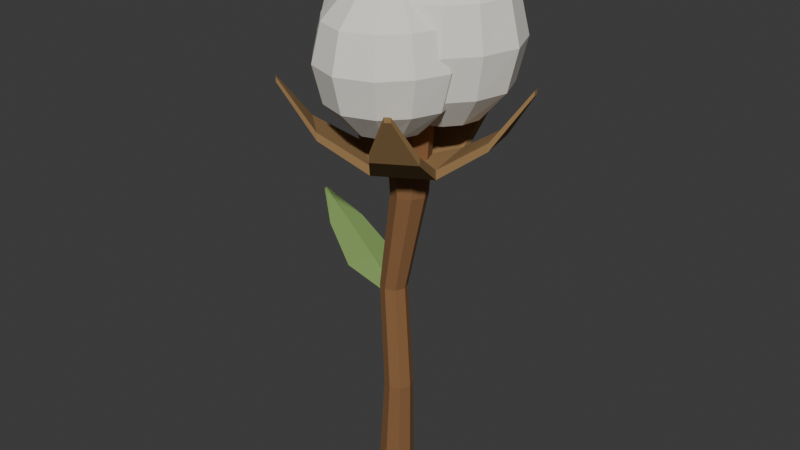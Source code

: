 # Source: source.blend  (saved by Blender 4.3.34; exported with 4.5.12 LTS)
import bpy
from mathutils import Matrix  # noqa: F401  (used for matrix-valued properties, if any)

bpy.ops.wm.read_factory_settings(use_empty=True)
scene = bpy.context.scene
scene.name = 'Scene'

# ---- collections
col_collection = bpy.data.collections.new('Collection'); scene.collection.children.link(col_collection)

# ---- materials (node trees are filled in below, after node groups)
mat_woodystem = bpy.data.materials.new('WoodyStem')
mat_woodystem.diffuse_color = (0.25, 0.12, 0.045, 1.0)
mat_drybollshell = bpy.data.materials.new('DryBollShell')
mat_drybollshell.diffuse_color = (0.32, 0.19, 0.075, 1.0)
mat_cottonlint = bpy.data.materials.new('CottonLint')
mat_cottonlint.diffuse_color = (0.86, 0.83, 0.75, 1.0)
mat_greenbract = bpy.data.materials.new('GreenBract')
mat_greenbract.diffuse_color = (0.21, 0.34, 0.1, 1.0)

# ---- material node trees
mat_woodystem.use_nodes = True; mat_woodystem.node_tree.nodes.clear()
_N = mat_woodystem.node_tree.nodes; _L = mat_woodystem.node_tree.links
n0 = _N.new('ShaderNodeBsdfPrincipled'); n0.name = 'Principled BSDF'; n0.location = (10, 300)
n0.inputs[0].default_value = (0.25, 0.12, 0.045, 1.0)
n0.inputs[2].default_value = 0.88
n1 = _N.new('ShaderNodeOutputMaterial'); n1.name = 'Material Output'; n1.location = (300, 300)
_L.new(n0.outputs[0], n1.inputs[0])
n1.is_active_output = True
mat_drybollshell.use_nodes = True; mat_drybollshell.node_tree.nodes.clear()
_N = mat_drybollshell.node_tree.nodes; _L = mat_drybollshell.node_tree.links
n0 = _N.new('ShaderNodeBsdfPrincipled'); n0.name = 'Principled BSDF'; n0.location = (10, 300)
n0.inputs[0].default_value = (0.32, 0.19, 0.075, 1.0)
n0.inputs[2].default_value = 0.91
n1 = _N.new('ShaderNodeOutputMaterial'); n1.name = 'Material Output'; n1.location = (300, 300)
_L.new(n0.outputs[0], n1.inputs[0])
n1.is_active_output = True
mat_cottonlint.use_nodes = True; mat_cottonlint.node_tree.nodes.clear()
_N = mat_cottonlint.node_tree.nodes; _L = mat_cottonlint.node_tree.links
n0 = _N.new('ShaderNodeBsdfPrincipled'); n0.name = 'Principled BSDF'; n0.location = (10, 300)
n0.inputs[0].default_value = (0.86, 0.83, 0.75, 1.0)
n0.inputs[2].default_value = 0.97
n1 = _N.new('ShaderNodeOutputMaterial'); n1.name = 'Material Output'; n1.location = (300, 300)
_L.new(n0.outputs[0], n1.inputs[0])
n1.is_active_output = True
mat_greenbract.use_nodes = True; mat_greenbract.node_tree.nodes.clear()
_N = mat_greenbract.node_tree.nodes; _L = mat_greenbract.node_tree.links
n0 = _N.new('ShaderNodeBsdfPrincipled'); n0.name = 'Principled BSDF'; n0.location = (10, 300)
n0.inputs[0].default_value = (0.21, 0.34, 0.1, 1.0)
n0.inputs[2].default_value = 0.89
n1 = _N.new('ShaderNodeOutputMaterial'); n1.name = 'Material Output'; n1.location = (300, 300)
_L.new(n0.outputs[0], n1.inputs[0])
n1.is_active_output = True

# ---- world
world_world = bpy.data.worlds.new('World'); scene.world = world_world
world_world.use_nodes = True; world_world.node_tree.nodes.clear()
_N = world_world.node_tree.nodes; _L = world_world.node_tree.links
n0 = _N.new('ShaderNodeOutputWorld'); n0.name = 'World Output'; n0.location = (300, 300)
n1 = _N.new('ShaderNodeBackground'); n1.name = 'Background'; n1.location = (10, 300)
n1.inputs[0].default_value = (0.05088, 0.05088, 0.05088, 1.0)
_L.new(n1.outputs[0], n0.inputs[0])
n0.is_active_output = True
world_world.color = (0.05088, 0.05088, 0.05088)
world_world.sun_shadow_jitter_overblur = 0.0

# ---- meshes
me_continuouscurvedwoodytwig = bpy.data.meshes.new('ContinuousCurvedWoodyTwig')
me_continuouscurvedwoodytwig.from_pydata([(0.007384, -0.002739, 0.0), (0.005392, 0.002069, 0.0), (0.0005839, 0.004061, 0.0), (-0.004224, 0.002069, 0.0), (-0.006216, -0.002739, 0.0), (-0.004224, -0.007547, 0.0), (0.0005839, -0.009539, 0.0), (0.005392, -0.007547, 0.0), (0.008084, -0.003739, 0.04), (0.006473, 0.0001502, 0.04), (0.002584, 0.001761, 0.04), (-0.001305, 0.0001502, 0.04), (-0.002916, -0.003739, 0.04), (-0.001305, -0.007628, 0.04), (0.002584, -0.009239, 0.04), (0.006473, -0.007628, 0.04), (0.003784, -0.001739, 0.08), (0.002261, 0.001938, 0.08), (-0.001416, 0.003461, 0.08), (-0.005093, 0.001938, 0.08), (-0.006616, -0.001739, 0.08), (-0.005093, -0.005416, 0.08), (-0.001416, -0.006939, 0.08), (0.002261, -0.005416, 0.08), (0.01338, -0.002739, 0.12), (0.01139, 0.002069, 0.12), (0.006584, 0.004061, 0.12), (0.001776, 0.002069, 0.12), (-0.0002161, -0.002739, 0.12), (0.001776, -0.007547, 0.12), (0.006584, -0.009539, 0.12), (0.01139, -0.007547, 0.12), (0.01558, -0.002739, 0.155), (0.01295, 0.003625, 0.155), (0.006584, 0.006261, 0.155), (0.0002199, 0.003625, 0.155), (-0.002416, -0.002739, 0.155), (0.0002199, -0.009103, 0.155), (0.006584, -0.01174, 0.155), (0.01295, -0.009103, 0.155)], [], [(7, 6, 5, 4, 3, 2, 1, 0), (32, 33, 34, 35, 36, 37, 38, 39), (0, 1, 9, 8), (1, 2, 10, 9), (2, 3, 11, 10), (3, 4, 12, 11), (4, 5, 13, 12), (5, 6, 14, 13), (6, 7, 15, 14), (7, 0, 8, 15), (8, 9, 17, 16), (9, 10, 18, 17), (10, 11, 19, 18), (11, 12, 20, 19), (12, 13, 21, 20), (13, 14, 22, 21), (14, 15, 23, 22), (15, 8, 16, 23), (16, 17, 25, 24), (17, 18, 26, 25), (18, 19, 27, 26), (19, 20, 28, 27), (20, 21, 29, 28), (21, 22, 30, 29), (22, 23, 31, 30), (23, 16, 24, 31), (24, 25, 33, 32), (25, 26, 34, 33), (26, 27, 35, 34), (27, 28, 36, 35), (28, 29, 37, 36), (29, 30, 38, 37), (30, 31, 39, 38), (31, 24, 32, 39)])
me_continuouscurvedwoodytwig.materials.append(mat_woodystem)
me_continuouscurvedwoodytwig.materials.append(mat_drybollshell)
me_continuouscurvedwoodytwig.materials.append(mat_cottonlint)
me_continuouscurvedwoodytwig.materials.append(mat_greenbract)
me_continuouscurvedwoodytwig.update()
me_drypointedbollvalve1 = bpy.data.meshes.new('DryPointedBollValve1')
me_drypointedbollvalve1.from_pydata([(0.01104, -0.008916, 0.1305), (0.007984, 0.004747, 0.1305), (0.007984, 0.004747, 0.1335), (0.01104, -0.008916, 0.1335), (0.02362, -0.0102, 0.1322), (0.01882, 0.01127, 0.1322), (0.01882, 0.01127, 0.1358), (0.02362, -0.0102, 0.1358), (0.03956, -0.003563, 0.1445), (0.03607, 0.01205, 0.1445), (0.03607, 0.01205, 0.1475), (0.03956, -0.003563, 0.1475), (0.04976, 0.00579, 0.1631), (0.04928, 0.007937, 0.1631), (0.04928, 0.007937, 0.1649), (0.04976, 0.00579, 0.1649)], [], [(3, 2, 1, 0), (12, 13, 14, 15), (0, 1, 5, 4), (1, 2, 6, 5), (2, 3, 7, 6), (3, 0, 4, 7), (4, 5, 9, 8), (5, 6, 10, 9), (6, 7, 11, 10), (7, 4, 8, 11), (8, 9, 13, 12), (9, 10, 14, 13), (10, 11, 15, 14), (11, 8, 12, 15)])
me_drypointedbollvalve1.polygons.foreach_set('material_index', [1, 1, 1, 1, 1, 1, 1, 1, 1, 1, 1, 1, 1, 1])
me_drypointedbollvalve1.materials.append(mat_woodystem)
me_drypointedbollvalve1.materials.append(mat_drybollshell)
me_drypointedbollvalve1.materials.append(mat_cottonlint)
me_drypointedbollvalve1.materials.append(mat_greenbract)
me_drypointedbollvalve1.update()
me_drypointedbollvalve2 = bpy.data.meshes.new('DryPointedBollValve2')
me_drypointedbollvalve2.from_pydata([(0.01383, -0.0004103, 0.1305), (-0.0001031, 0.0009059, 0.1305), (-0.0001031, 0.0009059, 0.1335), (0.01383, -0.0004103, 0.1335), (0.01895, 0.01116, 0.1322), (-0.002957, 0.01323, 0.1322), (-0.002957, 0.01323, 0.1358), (0.01895, 0.01116, 0.1358), (0.01756, 0.02837, 0.1445), (0.001628, 0.02987, 0.1445), (0.001628, 0.02987, 0.1475), (0.01756, 0.02837, 0.1475), (0.01182, 0.04096, 0.1631), (0.009626, 0.04117, 0.1631), (0.009626, 0.04117, 0.1649), (0.01182, 0.04096, 0.1649)], [], [(3, 2, 1, 0), (12, 13, 14, 15), (0, 1, 5, 4), (1, 2, 6, 5), (2, 3, 7, 6), (3, 0, 4, 7), (4, 5, 9, 8), (5, 6, 10, 9), (6, 7, 11, 10), (7, 4, 8, 11), (8, 9, 13, 12), (9, 10, 14, 13), (10, 11, 15, 14), (11, 8, 12, 15)])
me_drypointedbollvalve2.polygons.foreach_set('material_index', [1, 1, 1, 1, 1, 1, 1, 1, 1, 1, 1, 1, 1, 1])
me_drypointedbollvalve2.materials.append(mat_woodystem)
me_drypointedbollvalve2.materials.append(mat_drybollshell)
me_drypointedbollvalve2.materials.append(mat_cottonlint)
me_drypointedbollvalve2.materials.append(mat_greenbract)
me_drypointedbollvalve2.update()
me_drypointedbollvalve3 = bpy.data.meshes.new('DryPointedBollValve3')
me_drypointedbollvalve3.from_pydata([(0.00661, 0.004877, 0.1305), (0.001051, -0.007972, 0.1305), (0.001051, -0.007972, 0.1335), (0.00661, 0.004877, 0.1335), (-0.002815, 0.01331, 0.1322), (-0.01155, -0.006879, 0.1322), (-0.01155, -0.006879, 0.1358), (-0.002815, 0.01331, 0.1358), (-0.01961, 0.01731, 0.1445), (-0.02596, 0.002625, 0.1445), (-0.02596, 0.002625, 0.1475), (-0.01961, 0.01731, 0.1475), (-0.03336, 0.01574, 0.1631), (-0.03424, 0.01372, 0.1631), (-0.03424, 0.01372, 0.1649), (-0.03336, 0.01574, 0.1649)], [], [(3, 2, 1, 0), (12, 13, 14, 15), (0, 1, 5, 4), (1, 2, 6, 5), (2, 3, 7, 6), (3, 0, 4, 7), (4, 5, 9, 8), (5, 6, 10, 9), (6, 7, 11, 10), (7, 4, 8, 11), (8, 9, 13, 12), (9, 10, 14, 13), (10, 11, 15, 14), (11, 8, 12, 15)])
me_drypointedbollvalve3.polygons.foreach_set('material_index', [1, 1, 1, 1, 1, 1, 1, 1, 1, 1, 1, 1, 1, 1])
me_drypointedbollvalve3.materials.append(mat_woodystem)
me_drypointedbollvalve3.materials.append(mat_drybollshell)
me_drypointedbollvalve3.materials.append(mat_cottonlint)
me_drypointedbollvalve3.materials.append(mat_greenbract)
me_drypointedbollvalve3.update()
me_drypointedbollvalve4 = bpy.data.meshes.new('DryPointedBollValve4')
me_drypointedbollvalve4.from_pydata([(-0.0006511, -0.0003607, 0.1305), (0.009851, -0.009618, 0.1305), (0.009851, -0.009618, 0.1335), (-0.0006511, -0.0003607, 0.1335), (-0.01159, -0.006718, 0.1322), (0.004917, -0.02127, 0.1322), (0.004917, -0.02127, 0.1358), (-0.01159, -0.006718, 0.1358), (-0.02058, -0.02145, 0.1445), (-0.008575, -0.03203, 0.1445), (-0.008575, -0.03203, 0.1475), (-0.02058, -0.02145, 0.1475), (-0.02334, -0.03502, 0.1631), (-0.02169, -0.03647, 0.1631), (-0.02169, -0.03647, 0.1649), (-0.02334, -0.03502, 0.1649)], [], [(3, 2, 1, 0), (12, 13, 14, 15), (0, 1, 5, 4), (1, 2, 6, 5), (2, 3, 7, 6), (3, 0, 4, 7), (4, 5, 9, 8), (5, 6, 10, 9), (6, 7, 11, 10), (7, 4, 8, 11), (8, 9, 13, 12), (9, 10, 14, 13), (10, 11, 15, 14), (11, 8, 12, 15)])
me_drypointedbollvalve4.polygons.foreach_set('material_index', [1, 1, 1, 1, 1, 1, 1, 1, 1, 1, 1, 1, 1, 1])
me_drypointedbollvalve4.materials.append(mat_woodystem)
me_drypointedbollvalve4.materials.append(mat_drybollshell)
me_drypointedbollvalve4.materials.append(mat_cottonlint)
me_drypointedbollvalve4.materials.append(mat_greenbract)
me_drypointedbollvalve4.update()
me_drypointedbollvalve5 = bpy.data.meshes.new('DryPointedBollValve5')
me_drypointedbollvalve5.from_pydata([(0.002086, -0.008885, 0.1305), (0.01414, -0.001757, 0.1305), (0.01414, -0.001757, 0.1335), (0.002086, -0.008885, 0.1335), (0.004753, -0.02125, 0.1322), (0.02369, -0.01005, 0.1322), (0.02369, -0.01005, 0.1358), (0.004753, -0.02125, 0.1358), (0.01599, -0.03435, 0.1445), (0.02976, -0.02621, 0.1445), (0.02976, -0.02621, 0.1475), (0.01599, -0.03435, 0.1475), (0.02804, -0.04117, 0.1631), (0.02993, -0.04005, 0.1631), (0.02993, -0.04005, 0.1649), (0.02804, -0.04117, 0.1649)], [], [(3, 2, 1, 0), (12, 13, 14, 15), (0, 1, 5, 4), (1, 2, 6, 5), (2, 3, 7, 6), (3, 0, 4, 7), (4, 5, 9, 8), (5, 6, 10, 9), (6, 7, 11, 10), (7, 4, 8, 11), (8, 9, 13, 12), (9, 10, 14, 13), (10, 11, 15, 14), (11, 8, 12, 15)])
me_drypointedbollvalve5.polygons.foreach_set('material_index', [1, 1, 1, 1, 1, 1, 1, 1, 1, 1, 1, 1, 1, 1])
me_drypointedbollvalve5.materials.append(mat_woodystem)
me_drypointedbollvalve5.materials.append(mat_drybollshell)
me_drypointedbollvalve5.materials.append(mat_cottonlint)
me_drypointedbollvalve5.materials.append(mat_greenbract)
me_drypointedbollvalve5.update()
me_fullunequalcottonlintlobe1 = bpy.data.meshes.new('FullUnequalCottonLintLobe1')
me_fullunequalcottonlintlobe1.from_pydata([(0.006593, -0.01474, 0.145), (0.01959, -0.01474, 0.1486), (0.01816, -0.008574, 0.1486), (0.01309, -0.004347, 0.1486), (0.006593, -0.003069, 0.1486), (9.343e-05, -0.004347, 0.1486), (-0.004975, -0.008574, 0.1486), (-0.006407, -0.01474, 0.1486), (-0.004355, -0.02057, 0.1486), (9.343e-05, -0.02513, 0.1486), (0.006593, -0.02707, 0.1486), (0.01309, -0.02513, 0.1486), (0.01754, -0.02057, 0.1486), (0.02911, -0.01474, 0.1585), (0.02702, -0.003852, 0.1585), (0.01785, 0.003261, 0.1585), (0.006593, 0.005056, 0.1585), (-0.004665, 0.003261, 0.1585), (-0.01384, -0.003852, 0.1585), (-0.01592, -0.01474, 0.1585), (-0.01198, -0.02464, 0.1585), (-0.004665, -0.03274, 0.1585), (0.006593, -0.03651, 0.1585), (0.01785, -0.03274, 0.1585), (0.02516, -0.02464, 0.1585), (0.03259, -0.01474, 0.172), (0.03035, -0.002079, 0.172), (0.01959, 0.006046, 0.172), (0.006593, 0.007941, 0.172), (-0.006407, 0.006046, 0.172), (-0.01716, -0.002079, 0.172), (-0.01941, -0.01474, 0.172), (-0.01468, -0.02608, 0.172), (-0.006407, -0.03552, 0.172), (0.006593, -0.04006, 0.172), (0.01959, -0.03552, 0.172), (0.02787, -0.02608, 0.172), (0.02911, -0.01474, 0.1855), (0.02702, -0.003852, 0.1855), (0.01785, 0.003261, 0.1855), (0.006593, 0.005056, 0.1855), (-0.004665, 0.003261, 0.1855), (-0.01384, -0.003852, 0.1855), (-0.01592, -0.01474, 0.1855), (-0.01198, -0.02464, 0.1855), (-0.004665, -0.03274, 0.1855), (0.006593, -0.03651, 0.1855), (0.01785, -0.03274, 0.1855), (0.02516, -0.02464, 0.1855), (0.01959, -0.01474, 0.1954), (0.01816, -0.008574, 0.1954), (0.01309, -0.004347, 0.1954), (0.006593, -0.003069, 0.1954), (9.343e-05, -0.004347, 0.1954), (-0.004975, -0.008574, 0.1954), (-0.006407, -0.01474, 0.1954), (-0.004355, -0.02057, 0.1954), (9.343e-05, -0.02513, 0.1954), (0.006593, -0.02707, 0.1954), (0.01309, -0.02513, 0.1954), (0.01754, -0.02057, 0.1954), (0.006595, -0.01624, 0.199)], [], [(0, 2, 1), (61, 49, 50), (0, 3, 2), (61, 50, 51), (0, 4, 3), (61, 51, 52), (0, 5, 4), (61, 52, 53), (0, 6, 5), (61, 53, 54), (0, 7, 6), (61, 54, 55), (0, 8, 7), (61, 55, 56), (0, 9, 8), (61, 56, 57), (0, 10, 9), (61, 57, 58), (0, 11, 10), (61, 58, 59), (0, 12, 11), (61, 59, 60), (0, 1, 12), (61, 60, 49), (1, 2, 14, 13), (2, 3, 15, 14), (3, 4, 16, 15), (4, 5, 17, 16), (5, 6, 18, 17), (6, 7, 19, 18), (7, 8, 20, 19), (8, 9, 21, 20), (9, 10, 22, 21), (10, 11, 23, 22), (11, 12, 24, 23), (12, 1, 13, 24), (13, 14, 26, 25), (14, 15, 27, 26), (15, 16, 28, 27), (16, 17, 29, 28), (17, 18, 30, 29), (18, 19, 31, 30), (19, 20, 32, 31), (20, 21, 33, 32), (21, 22, 34, 33), (22, 23, 35, 34), (23, 24, 36, 35), (24, 13, 25, 36), (25, 26, 38, 37), (26, 27, 39, 38), (27, 28, 40, 39), (28, 29, 41, 40), (29, 30, 42, 41), (30, 31, 43, 42), (31, 32, 44, 43), (32, 33, 45, 44), (33, 34, 46, 45), (34, 35, 47, 46), (35, 36, 48, 47), (36, 25, 37, 48), (37, 38, 50, 49), (38, 39, 51, 50), (39, 40, 52, 51), (40, 41, 53, 52), (41, 42, 54, 53), (42, 43, 55, 54), (43, 44, 56, 55), (44, 45, 57, 56), (45, 46, 58, 57), (46, 47, 59, 58), (47, 48, 60, 59), (48, 37, 49, 60)])
me_fullunequalcottonlintlobe1.polygons.foreach_set('material_index', [2, 2, 2, 2, 2, 2, 2, 2, 2, 2, 2, 2, 2, 2, 2, 2, 2, 2, 2, 2, 2, 2, 2, 2, 2, 2, 2, 2, 2, 2, 2, 2, 2, 2, 2, 2, 2, 2, 2, 2, 2, 2, 2, 2, 2, 2, 2, 2, 2, 2, 2, 2, 2, 2, 2, 2, 2, 2, 2, 2, 2, 2, 2, 2, 2, 2, 2, 2, 2, 2, 2, 2])
me_fullunequalcottonlintlobe1.materials.append(mat_woodystem)
me_fullunequalcottonlintlobe1.materials.append(mat_drybollshell)
me_fullunequalcottonlintlobe1.materials.append(mat_cottonlint)
me_fullunequalcottonlintlobe1.materials.append(mat_greenbract)
me_fullunequalcottonlintlobe1.update()
me_fullunequalcottonlintlobe2 = bpy.data.meshes.new('FullUnequalCottonLintLobe2')
me_fullunequalcottonlintlobe2.from_pydata([(0.01681, 0.003533, 0.146), (0.02956, 0.004914, 0.1502), (0.02709, 0.01152, 0.1502), (0.02183, 0.01554, 0.1502), (0.01558, 0.0168, 0.1502), (0.009336, 0.01476, 0.1502), (0.005277, 0.009152, 0.1502), (0.004681, 0.002219, 0.1502), (0.006793, -0.004252, 0.1502), (0.01155, -0.009075, 0.1502), (0.01808, -0.01007, 0.1502), (0.02393, -0.007157, 0.1502), (0.02807, -0.001947, 0.1502), (0.03927, 0.005967, 0.1615), (0.03477, 0.01748, 0.1615), (0.02534, 0.02394, 0.1615), (0.0147, 0.0263, 0.1615), (0.003634, 0.02332, 0.1615), (-0.003349, 0.01335, 0.1615), (-0.003814, 0.001298, 0.1615), (-0.0003817, -0.009826, 0.1615), (0.007537, -0.01869, 0.1615), (0.01902, -0.02024, 0.1615), (0.02892, -0.01464, 0.1615), (0.03612, -0.00587, 0.1615), (0.04291, 0.006361, 0.177), (0.03762, 0.01969, 0.177), (0.02659, 0.02694, 0.177), (0.01438, 0.02973, 0.177), (0.0015, 0.02653, 0.177), (-0.006545, 0.01491, 0.177), (-0.006842, 0.00097, 0.177), (-0.002974, -0.01184, 0.177), (0.006034, -0.02229, 0.177), (0.01937, -0.024, 0.177), (0.0307, -0.01731, 0.177), (0.03904, -0.007288, 0.177), (0.03927, 0.005967, 0.1925), (0.03477, 0.01748, 0.1925), (0.02534, 0.02394, 0.1925), (0.0147, 0.0263, 0.1925), (0.003634, 0.02332, 0.1925), (-0.003349, 0.01335, 0.1925), (-0.003814, 0.001298, 0.1925), (-0.0003817, -0.009826, 0.1925), (0.007537, -0.01869, 0.1925), (0.01902, -0.02024, 0.1925), (0.02892, -0.01464, 0.1925), (0.03612, -0.00587, 0.1925), (0.02956, 0.004914, 0.2038), (0.02709, 0.01152, 0.2038), (0.02183, 0.01554, 0.2038), (0.01558, 0.0168, 0.2038), (0.009336, 0.01476, 0.2038), (0.005277, 0.009152, 0.2038), (0.004681, 0.002219, 0.2038), (0.006793, -0.004252, 0.2038), (0.01155, -0.009075, 0.2038), (0.01808, -0.01007, 0.2038), (0.02393, -0.007157, 0.2038), (0.02807, -0.001947, 0.2038), (0.01809, 0.004317, 0.208)], [], [(0, 2, 1), (61, 49, 50), (0, 3, 2), (61, 50, 51), (0, 4, 3), (61, 51, 52), (0, 5, 4), (61, 52, 53), (0, 6, 5), (61, 53, 54), (0, 7, 6), (61, 54, 55), (0, 8, 7), (61, 55, 56), (0, 9, 8), (61, 56, 57), (0, 10, 9), (61, 57, 58), (0, 11, 10), (61, 58, 59), (0, 12, 11), (61, 59, 60), (0, 1, 12), (61, 60, 49), (1, 2, 14, 13), (2, 3, 15, 14), (3, 4, 16, 15), (4, 5, 17, 16), (5, 6, 18, 17), (6, 7, 19, 18), (7, 8, 20, 19), (8, 9, 21, 20), (9, 10, 22, 21), (10, 11, 23, 22), (11, 12, 24, 23), (12, 1, 13, 24), (13, 14, 26, 25), (14, 15, 27, 26), (15, 16, 28, 27), (16, 17, 29, 28), (17, 18, 30, 29), (18, 19, 31, 30), (19, 20, 32, 31), (20, 21, 33, 32), (21, 22, 34, 33), (22, 23, 35, 34), (23, 24, 36, 35), (24, 13, 25, 36), (25, 26, 38, 37), (26, 27, 39, 38), (27, 28, 40, 39), (28, 29, 41, 40), (29, 30, 42, 41), (30, 31, 43, 42), (31, 32, 44, 43), (32, 33, 45, 44), (33, 34, 46, 45), (34, 35, 47, 46), (35, 36, 48, 47), (36, 25, 37, 48), (37, 38, 50, 49), (38, 39, 51, 50), (39, 40, 52, 51), (40, 41, 53, 52), (41, 42, 54, 53), (42, 43, 55, 54), (43, 44, 56, 55), (44, 45, 57, 56), (45, 46, 58, 57), (46, 47, 59, 58), (47, 48, 60, 59), (48, 37, 49, 60)])
me_fullunequalcottonlintlobe2.polygons.foreach_set('material_index', [2, 2, 2, 2, 2, 2, 2, 2, 2, 2, 2, 2, 2, 2, 2, 2, 2, 2, 2, 2, 2, 2, 2, 2, 2, 2, 2, 2, 2, 2, 2, 2, 2, 2, 2, 2, 2, 2, 2, 2, 2, 2, 2, 2, 2, 2, 2, 2, 2, 2, 2, 2, 2, 2, 2, 2, 2, 2, 2, 2, 2, 2, 2, 2, 2, 2, 2, 2, 2, 2, 2, 2])
me_fullunequalcottonlintlobe2.materials.append(mat_woodystem)
me_fullunequalcottonlintlobe2.materials.append(mat_drybollshell)
me_fullunequalcottonlintlobe2.materials.append(mat_cottonlint)
me_fullunequalcottonlintlobe2.materials.append(mat_greenbract)
me_fullunequalcottonlintlobe2.update()
me_fullunequalcottonlintlobe3 = bpy.data.meshes.new('FullUnequalCottonLintLobe3')
me_fullunequalcottonlintlobe3.from_pydata([(-0.003995, 0.002925, 0.146), (0.00953, 0.005362, 0.1498), (0.005958, 0.01074, 0.1498), (0.0002022, 0.01405, 0.1498), (-0.006721, 0.01488, 0.1498), (-0.01313, 0.01212, 0.1498), (-0.01659, 0.006679, 0.1498), (-0.01693, 0.0005944, 0.1498), (-0.01428, -0.005148, 0.1498), (-0.008383, -0.008705, 0.1498), (-0.001356, -0.008645, 0.1498), (0.004744, -0.005868, 0.1498), (0.009011, -0.0009521, 0.1498), (0.0198, 0.007214, 0.16), (0.01304, 0.0163, 0.16), (0.003154, 0.02187, 0.16), (-0.008771, 0.02387, 0.16), (-0.02007, 0.0191, 0.16), (-0.02554, 0.009349, 0.16), (-0.02603, -0.001045, 0.16), (-0.02201, -0.01122, 0.16), (-0.01172, -0.01754, 0.16), (0.0005201, -0.01687, 0.16), (0.01089, -0.01205, 0.16), (0.0188, -0.003869, 0.16), (0.02364, 0.007906, 0.174), (0.01558, 0.0183, 0.174), (0.004209, 0.02467, 0.174), (-0.009533, 0.02721, 0.174), (-0.02267, 0.02171, 0.174), (-0.02877, 0.01031, 0.174), (-0.02928, -0.001631, 0.174), (-0.02488, -0.01348, 0.174), (-0.01296, -0.02084, 0.174), (0.001195, -0.01983, 0.174), (0.01309, -0.01426, 0.174), (0.02243, -0.004953, 0.174), (0.0198, 0.007214, 0.188), (0.01304, 0.0163, 0.188), (0.003154, 0.02187, 0.188), (-0.008771, 0.02387, 0.188), (-0.02007, 0.0191, 0.188), (-0.02554, 0.009349, 0.188), (-0.02603, -0.001045, 0.188), (-0.02201, -0.01122, 0.188), (-0.01172, -0.01754, 0.188), (0.0005201, -0.01687, 0.188), (0.01089, -0.01205, 0.188), (0.0188, -0.003869, 0.188), (0.00953, 0.005362, 0.1982), (0.005958, 0.01074, 0.1982), (0.0002022, 0.01405, 0.1982), (-0.006721, 0.01488, 0.1982), (-0.01313, 0.01212, 0.1982), (-0.01659, 0.006679, 0.1982), (-0.01693, 0.0005944, 0.1982), (-0.01428, -0.005148, 0.1982), (-0.008383, -0.008705, 0.1982), (-0.001356, -0.008645, 0.1982), (0.004744, -0.005868, 0.1982), (0.009011, -0.0009521, 0.1982), (-0.005317, 0.003634, 0.202)], [], [(0, 2, 1), (61, 49, 50), (0, 3, 2), (61, 50, 51), (0, 4, 3), (61, 51, 52), (0, 5, 4), (61, 52, 53), (0, 6, 5), (61, 53, 54), (0, 7, 6), (61, 54, 55), (0, 8, 7), (61, 55, 56), (0, 9, 8), (61, 56, 57), (0, 10, 9), (61, 57, 58), (0, 11, 10), (61, 58, 59), (0, 12, 11), (61, 59, 60), (0, 1, 12), (61, 60, 49), (1, 2, 14, 13), (2, 3, 15, 14), (3, 4, 16, 15), (4, 5, 17, 16), (5, 6, 18, 17), (6, 7, 19, 18), (7, 8, 20, 19), (8, 9, 21, 20), (9, 10, 22, 21), (10, 11, 23, 22), (11, 12, 24, 23), (12, 1, 13, 24), (13, 14, 26, 25), (14, 15, 27, 26), (15, 16, 28, 27), (16, 17, 29, 28), (17, 18, 30, 29), (18, 19, 31, 30), (19, 20, 32, 31), (20, 21, 33, 32), (21, 22, 34, 33), (22, 23, 35, 34), (23, 24, 36, 35), (24, 13, 25, 36), (25, 26, 38, 37), (26, 27, 39, 38), (27, 28, 40, 39), (28, 29, 41, 40), (29, 30, 42, 41), (30, 31, 43, 42), (31, 32, 44, 43), (32, 33, 45, 44), (33, 34, 46, 45), (34, 35, 47, 46), (35, 36, 48, 47), (36, 25, 37, 48), (37, 38, 50, 49), (38, 39, 51, 50), (39, 40, 52, 51), (40, 41, 53, 52), (41, 42, 54, 53), (42, 43, 55, 54), (43, 44, 56, 55), (44, 45, 57, 56), (45, 46, 58, 57), (46, 47, 59, 58), (47, 48, 60, 59), (48, 37, 49, 60)])
me_fullunequalcottonlintlobe3.polygons.foreach_set('material_index', [2, 2, 2, 2, 2, 2, 2, 2, 2, 2, 2, 2, 2, 2, 2, 2, 2, 2, 2, 2, 2, 2, 2, 2, 2, 2, 2, 2, 2, 2, 2, 2, 2, 2, 2, 2, 2, 2, 2, 2, 2, 2, 2, 2, 2, 2, 2, 2, 2, 2, 2, 2, 2, 2, 2, 2, 2, 2, 2, 2, 2, 2, 2, 2, 2, 2, 2, 2, 2, 2, 2, 2])
me_fullunequalcottonlintlobe3.materials.append(mat_woodystem)
me_fullunequalcottonlintlobe3.materials.append(mat_drybollshell)
me_fullunequalcottonlintlobe3.materials.append(mat_cottonlint)
me_fullunequalcottonlintlobe3.materials.append(mat_greenbract)
me_fullunequalcottonlintlobe3.update()
me_wholelanceolatebract = bpy.data.meshes.new('WholeLanceolateBract')
me_wholelanceolatebract.from_pydata([(-0.0002837, -0.0001415, 0.076), (-0.0004169, -0.002205, 0.07719), (-0.001549, -0.003936, 0.076), (-0.001415, -0.001872, 0.07481), (-0.01337, 0.01265, 0.08329), (-0.01588, 0.002948, 0.08484), (-0.01969, -0.006321, 0.08329), (-0.01718, 0.003384, 0.08173), (-0.03253, 0.01588, 0.09179), (-0.03429, 0.009085, 0.09289), (-0.03696, 0.002597, 0.09179), (-0.03521, 0.009392, 0.09069), (-0.04924, 0.01491, 0.09867), (-0.04923, 0.01406, 0.09931), (-0.04975, 0.01339, 0.09867), (-0.04976, 0.01424, 0.09803)], [], [(0, 1, 2, 3), (15, 14, 13, 12), (4, 5, 1, 0), (5, 6, 2, 1), (6, 7, 3, 2), (7, 4, 0, 3), (8, 9, 5, 4), (9, 10, 6, 5), (10, 11, 7, 6), (11, 8, 4, 7), (12, 13, 9, 8), (13, 14, 10, 9), (14, 15, 11, 10), (15, 12, 8, 11)])
me_wholelanceolatebract.polygons.foreach_set('material_index', [3, 3, 3, 3, 3, 3, 3, 3, 3, 3, 3, 3, 3, 3])
me_wholelanceolatebract.materials.append(mat_woodystem)
me_wholelanceolatebract.materials.append(mat_drybollshell)
me_wholelanceolatebract.materials.append(mat_cottonlint)
me_wholelanceolatebract.materials.append(mat_greenbract)
me_wholelanceolatebract.update()

# ---- objects
ob_oneopencottonbolltwig = bpy.data.objects.new('OneOpenCottonBollTwig', None)
ob_continuouscurvedwoodytwig = bpy.data.objects.new('ContinuousCurvedWoodyTwig', me_continuouscurvedwoodytwig)
ob_drypointedbollvalve1 = bpy.data.objects.new('DryPointedBollValve1', me_drypointedbollvalve1)
ob_drypointedbollvalve2 = bpy.data.objects.new('DryPointedBollValve2', me_drypointedbollvalve2)
ob_drypointedbollvalve3 = bpy.data.objects.new('DryPointedBollValve3', me_drypointedbollvalve3)
ob_drypointedbollvalve4 = bpy.data.objects.new('DryPointedBollValve4', me_drypointedbollvalve4)
ob_drypointedbollvalve5 = bpy.data.objects.new('DryPointedBollValve5', me_drypointedbollvalve5)
ob_fullunequalcottonlintlobe1 = bpy.data.objects.new('FullUnequalCottonLintLobe1', me_fullunequalcottonlintlobe1)
ob_fullunequalcottonlintlobe2 = bpy.data.objects.new('FullUnequalCottonLintLobe2', me_fullunequalcottonlintlobe2)
ob_fullunequalcottonlintlobe3 = bpy.data.objects.new('FullUnequalCottonLintLobe3', me_fullunequalcottonlintlobe3)
ob_wholelanceolatebract = bpy.data.objects.new('WholeLanceolateBract', me_wholelanceolatebract)

# ---- transforms, parenting, visibility, modifiers, constraints
ob_oneopencottonbolltwig.location = (0.0, 0.0, 0.0)
ob_continuouscurvedwoodytwig.parent = ob_oneopencottonbolltwig
ob_continuouscurvedwoodytwig.location = (0.0, 0.0, 0.0)
ob_drypointedbollvalve1.parent = ob_oneopencottonbolltwig
ob_drypointedbollvalve1.location = (0.0, 0.0, 0.0)
ob_drypointedbollvalve2.parent = ob_oneopencottonbolltwig
ob_drypointedbollvalve2.location = (0.0, 0.0, 0.0)
ob_drypointedbollvalve3.parent = ob_oneopencottonbolltwig
ob_drypointedbollvalve3.location = (0.0, 0.0, 0.0)
ob_drypointedbollvalve4.parent = ob_oneopencottonbolltwig
ob_drypointedbollvalve4.location = (0.0, 0.0, 0.0)
ob_drypointedbollvalve5.parent = ob_oneopencottonbolltwig
ob_drypointedbollvalve5.location = (0.0, 0.0, 0.0)
ob_fullunequalcottonlintlobe1.parent = ob_oneopencottonbolltwig
ob_fullunequalcottonlintlobe1.location = (0.0, 0.0, 0.0)
ob_fullunequalcottonlintlobe2.parent = ob_oneopencottonbolltwig
ob_fullunequalcottonlintlobe2.location = (0.0, 0.0, 0.0)
ob_fullunequalcottonlintlobe3.parent = ob_oneopencottonbolltwig
ob_fullunequalcottonlintlobe3.location = (0.0, 0.0, 0.0)
ob_wholelanceolatebract.parent = ob_oneopencottonbolltwig
ob_wholelanceolatebract.location = (0.0, 0.0, 0.0)

# ---- collection membership
scene.collection.objects.link(ob_oneopencottonbolltwig)
scene.collection.objects.link(ob_continuouscurvedwoodytwig)
scene.collection.objects.link(ob_drypointedbollvalve1)
scene.collection.objects.link(ob_drypointedbollvalve2)
scene.collection.objects.link(ob_drypointedbollvalve3)
scene.collection.objects.link(ob_drypointedbollvalve4)
scene.collection.objects.link(ob_drypointedbollvalve5)
scene.collection.objects.link(ob_fullunequalcottonlintlobe1)
scene.collection.objects.link(ob_fullunequalcottonlintlobe2)
scene.collection.objects.link(ob_fullunequalcottonlintlobe3)
scene.collection.objects.link(ob_wholelanceolatebract)

# ---- scene / render settings (as saved in the file)
scene.frame_start = 1; scene.frame_end = 250; scene.frame_set(1)
scene.render.engine = 'CYCLES'
scene.render.use_compositing = False
scene.cycles.use_denoising = False
scene.cycles.samples = 128
scene.cycles.use_adaptive_sampling = False
scene.cycles.seed = 17
bpy.context.view_layer.update()

# ---- added for rendering (the .blend has no active camera and no usable light): camera, sun
cam_auto = bpy.data.cameras.new('AutoCamera')
cam_auto.lens = 50.0
cam_auto.sensor_width = 36.0
cam_auto.clip_end = 1000.0
ob_auto_camera = bpy.data.objects.new('AutoCamera', cam_auto)
scene.collection.objects.link(ob_auto_camera)
ob_auto_camera.location = (0.226537, -0.271845, 0.28523)
ob_auto_camera.rotation_euler = (1.09748, -7.21219e-08, 0.694738)
scene.camera = ob_auto_camera
light_auto_sun = bpy.data.lights.new('AutoSun', 'SUN')
light_auto_sun.energy = 3.0
light_auto_sun.angle = 0.0523599
ob_auto_sun = bpy.data.objects.new('AutoSun', light_auto_sun)
scene.collection.objects.link(ob_auto_sun)
ob_auto_sun.rotation_euler = (0.872665, 0.174533, 0.523599)
bpy.context.view_layer.update()
